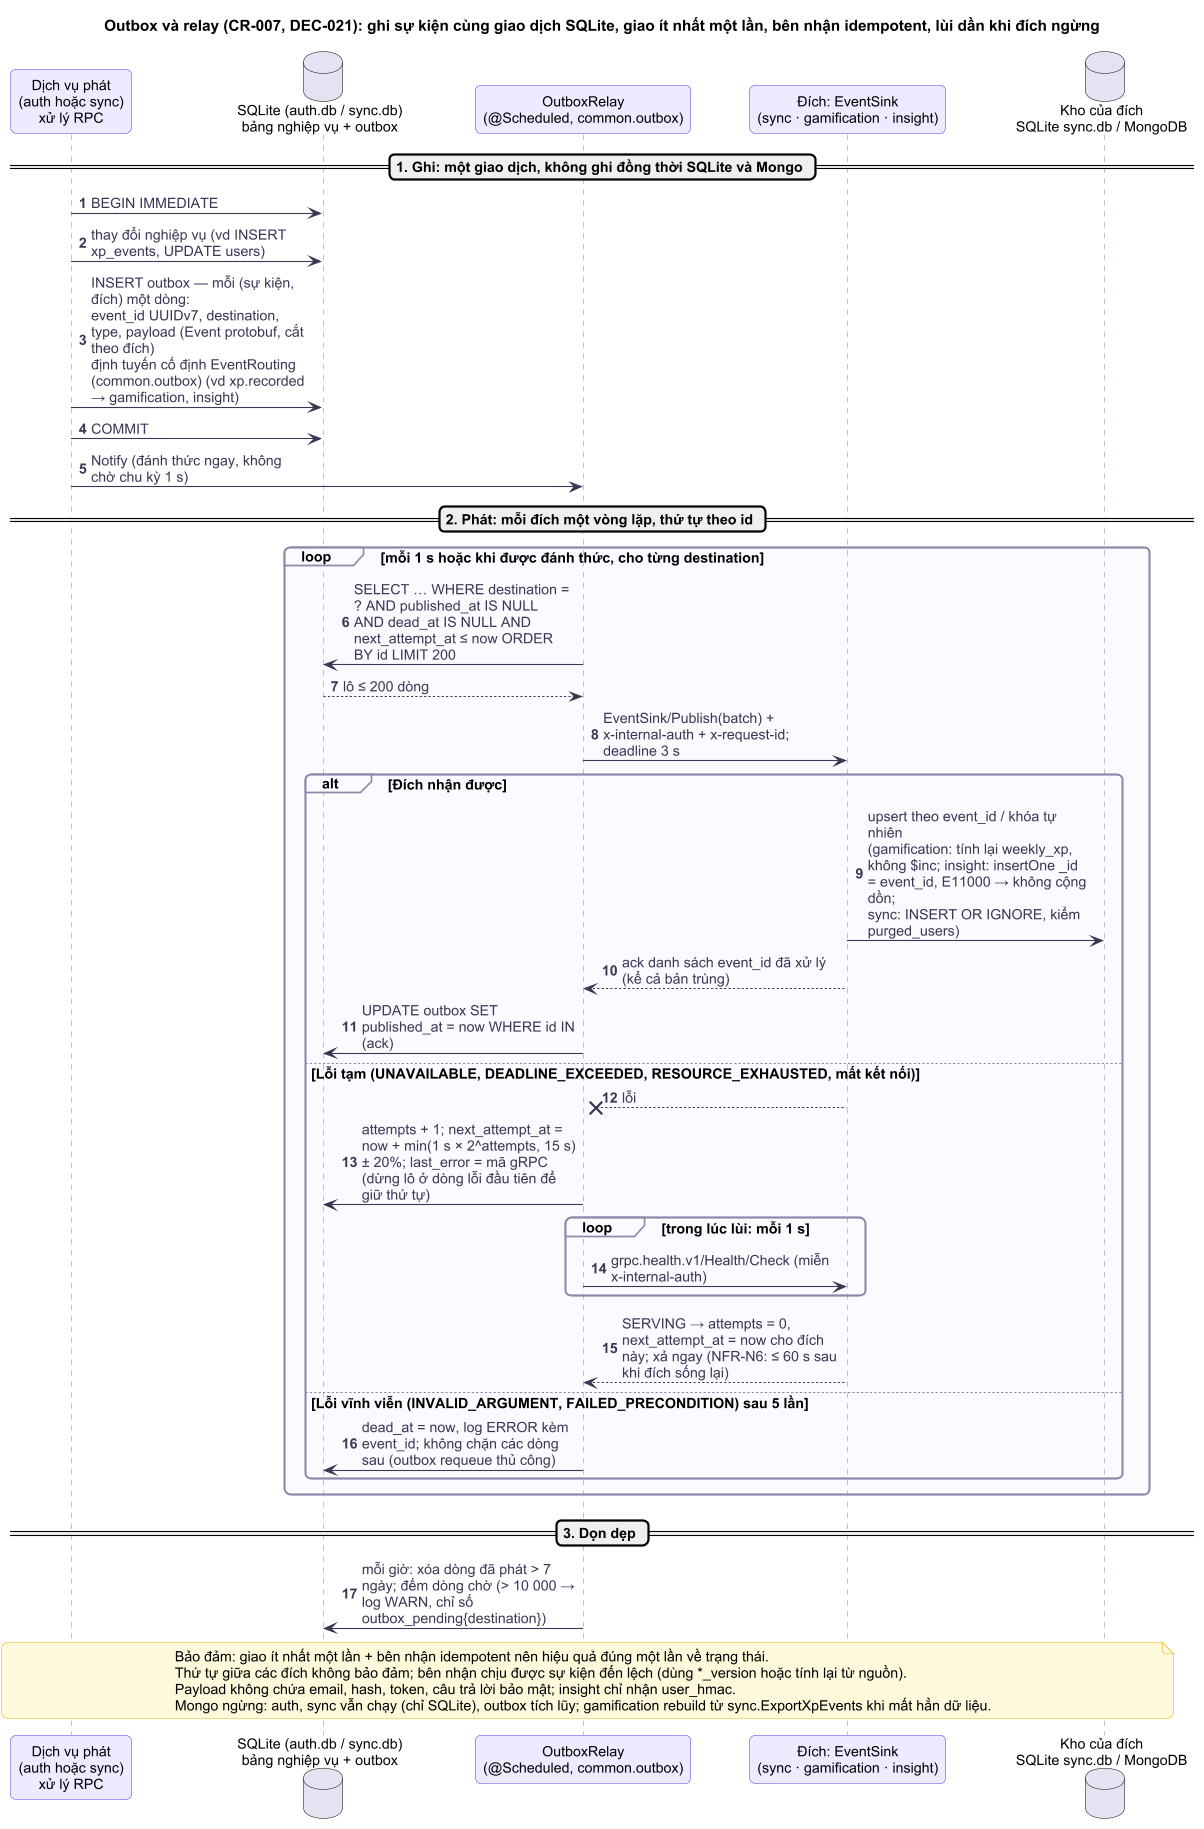

The diagram above was rendered by PlantUML. Its source (embedded in the PNG):
@startuml
!include ../_style.puml
skinparam dpi 105
title Outbox và relay (CR-007, DEC-021): ghi sự kiện cùng giao dịch SQLite, giao ít nhất một lần, bên nhận idempotent, lùi dần khi đích ngừng
autonumber
skinparam maxMessageSize 200

participant "Dịch vụ phát\n(auth hoặc sync)\nxử lý RPC" as P
database "SQLite (auth.db / sync.db)\nbảng nghiệp vụ + outbox" as DB
participant "OutboxRelay\n(@Scheduled, common.outbox)" as RL
participant "Đích: EventSink\n(sync · gamification · insight)" as D
database "Kho của đích\nSQLite sync.db / MongoDB" as DDB

== 1. Ghi: một giao dịch, không ghi đồng thời SQLite và Mongo ==
P -> DB : BEGIN IMMEDIATE
P -> DB : thay đổi nghiệp vụ (vd INSERT xp_events, UPDATE users)
P -> DB : INSERT outbox — mỗi (sự kiện, đích) một dòng:\nevent_id UUIDv7, destination, type, payload (Event protobuf, cắt theo đích)\nđịnh tuyến cố định EventRouting (common.outbox) (vd xp.recorded → gamification, insight)
P -> DB : COMMIT
P -> RL : Notify (đánh thức ngay, không chờ chu kỳ 1 s)

== 2. Phát: mỗi đích một vòng lặp, thứ tự theo id ==
loop mỗi 1 s hoặc khi được đánh thức, cho từng destination
  RL -> DB : SELECT … WHERE destination = ? AND published_at IS NULL\nAND dead_at IS NULL AND next_attempt_at ≤ now ORDER BY id LIMIT 200
  DB --> RL : lô ≤ 200 dòng
  RL -> D : EventSink/Publish(batch) + x-internal-auth + x-request-id; deadline 3 s
  alt Đích nhận được
    D -> DDB : upsert theo event_id / khóa tự nhiên\n(gamification: tính lại weekly_xp, không $inc; insight: insertOne _id = event_id, E11000 → không cộng dồn;\nsync: INSERT OR IGNORE, kiểm purged_users)
    D --> RL : ack danh sách event_id đã xử lý (kể cả bản trùng)
    RL -> DB : UPDATE outbox SET published_at = now WHERE id IN (ack)
  else Lỗi tạm (UNAVAILABLE, DEADLINE_EXCEEDED, RESOURCE_EXHAUSTED, mất kết nối)
    D --x RL : lỗi
    RL -> DB : attempts + 1; next_attempt_at = now + min(1 s × 2^attempts, 15 s) ± 20%; last_error = mã gRPC\n(dừng lô ở dòng lỗi đầu tiên để giữ thứ tự)
    loop trong lúc lùi: mỗi 1 s
      RL -> D : grpc.health.v1/Health/Check (miễn x-internal-auth)
    end
    D --> RL : SERVING → attempts = 0, next_attempt_at = now cho đích này; xả ngay (NFR-N6: ≤ 60 s sau khi đích sống lại)
  else Lỗi vĩnh viễn (INVALID_ARGUMENT, FAILED_PRECONDITION) sau 5 lần
    RL -> DB : dead_at = now, log ERROR kèm event_id; không chặn các dòng sau (outbox requeue thủ công)
  end
end

== 3. Dọn dẹp ==
RL -> DB : mỗi giờ: xóa dòng đã phát > 7 ngày; đếm dòng chờ (> 10 000 → log WARN, chỉ số outbox_pending{destination})

note over P, DDB
  Bảo đảm: giao ít nhất một lần + bên nhận idempotent nên hiệu quả đúng một lần về trạng thái.
  Thứ tự giữa các đích không bảo đảm; bên nhận chịu được sự kiện đến lệch (dùng *_version hoặc tính lại từ nguồn).
  Payload không chứa email, hash, token, câu trả lời bảo mật; insight chỉ nhận user_hmac.
  Mongo ngừng: auth, sync vẫn chạy (chỉ SQLite), outbox tích lũy; gamification rebuild từ sync.ExportXpEvents khi mất hẳn dữ liệu.
end note
@enduml